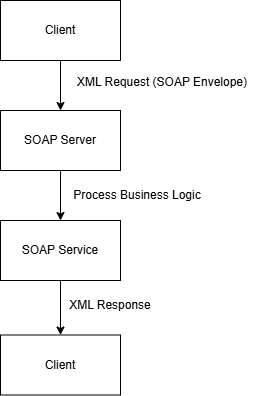

The diagram above was exported from draw.io. Its source (the exported page's mxGraphModel, read from the mxfile embedded in the PNG):
<mxGraphModel dx="784" dy="114" grid="1" gridSize="10" guides="1" tooltips="1" connect="1" arrows="1" fold="1" page="1" pageScale="1" pageWidth="827" pageHeight="1169" math="0" shadow="0">
  <root>
    <mxCell id="0" />
    <mxCell id="1" parent="0" />
    <mxCell id="azXxvJg14R61kdEtw3WL-3" edge="1" parent="1" source="azXxvJg14R61kdEtw3WL-1" style="edgeStyle=orthogonalEdgeStyle;rounded=0;orthogonalLoop=1;jettySize=auto;html=1;" target="azXxvJg14R61kdEtw3WL-2" value="">
      <mxGeometry relative="1" as="geometry" />
    </mxCell>
    <mxCell id="azXxvJg14R61kdEtw3WL-1" parent="1" style="rounded=0;whiteSpace=wrap;html=1;" value="Client" vertex="1">
      <mxGeometry height="60" width="120" x="354" y="80" as="geometry" />
    </mxCell>
    <mxCell id="azXxvJg14R61kdEtw3WL-5" edge="1" parent="1" source="azXxvJg14R61kdEtw3WL-2" style="edgeStyle=orthogonalEdgeStyle;rounded=0;orthogonalLoop=1;jettySize=auto;html=1;" value="">
      <mxGeometry relative="1" as="geometry">
        <mxPoint x="414" y="300" as="targetPoint" />
      </mxGeometry>
    </mxCell>
    <mxCell id="azXxvJg14R61kdEtw3WL-2" parent="1" style="whiteSpace=wrap;html=1;rounded=0;" value="SOAP Server" vertex="1">
      <mxGeometry height="60" width="120" x="354" y="190" as="geometry" />
    </mxCell>
    <mxCell id="azXxvJg14R61kdEtw3WL-9" edge="1" parent="1" source="azXxvJg14R61kdEtw3WL-6" style="edgeStyle=orthogonalEdgeStyle;rounded=0;orthogonalLoop=1;jettySize=auto;html=1;" target="azXxvJg14R61kdEtw3WL-8" value="">
      <mxGeometry relative="1" as="geometry" />
    </mxCell>
    <mxCell id="azXxvJg14R61kdEtw3WL-6" parent="1" style="whiteSpace=wrap;html=1;rounded=0;" value="SOAP Service" vertex="1">
      <mxGeometry height="60" width="120" x="354" y="300" as="geometry" />
    </mxCell>
    <mxCell id="azXxvJg14R61kdEtw3WL-8" parent="1" style="whiteSpace=wrap;html=1;rounded=0;" value="Client" vertex="1">
      <mxGeometry height="60" width="120" x="354" y="414.5" as="geometry" />
    </mxCell>
    <mxCell id="h5gwvbD2zwjm2oWItoB3-1" parent="1" style="text;html=1;whiteSpace=wrap;strokeColor=none;fillColor=none;align=center;verticalAlign=middle;rounded=0;" value="XML Request (SOAP Envelope)" vertex="1">
      <mxGeometry height="30" width="188" x="422" y="147" as="geometry" />
    </mxCell>
    <mxCell id="h5gwvbD2zwjm2oWItoB3-2" parent="1" style="text;html=1;whiteSpace=wrap;strokeColor=none;fillColor=none;align=center;verticalAlign=middle;rounded=0;" value="Process Business Logic" vertex="1">
      <mxGeometry height="30" width="188" x="397" y="260" as="geometry" />
    </mxCell>
    <mxCell id="h5gwvbD2zwjm2oWItoB3-3" parent="1" style="text;html=1;whiteSpace=wrap;strokeColor=none;fillColor=none;align=center;verticalAlign=middle;rounded=0;" value="XML Response" vertex="1">
      <mxGeometry height="30" width="188" x="370" y="370" as="geometry" />
    </mxCell>
  </root>
</mxGraphModel>